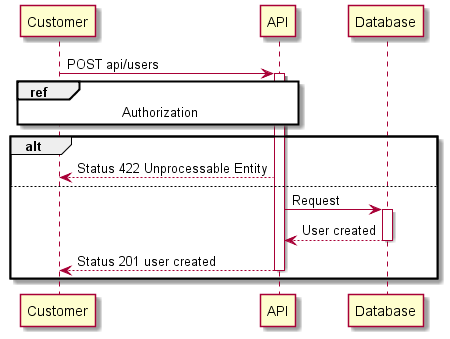

The diagram above was rendered by PlantUML. Its source (embedded in the PNG):
@startuml
participant Customer as U
participant "API" as A
participant "Database" as D
U -> A : POST api/users
activate A
ref over U,A : Authorization
alt
A --> U : Status 422 Unprocessable Entity
else
A -> D : Request
activate D
return User created
return Status 201 user created
end
@enduml